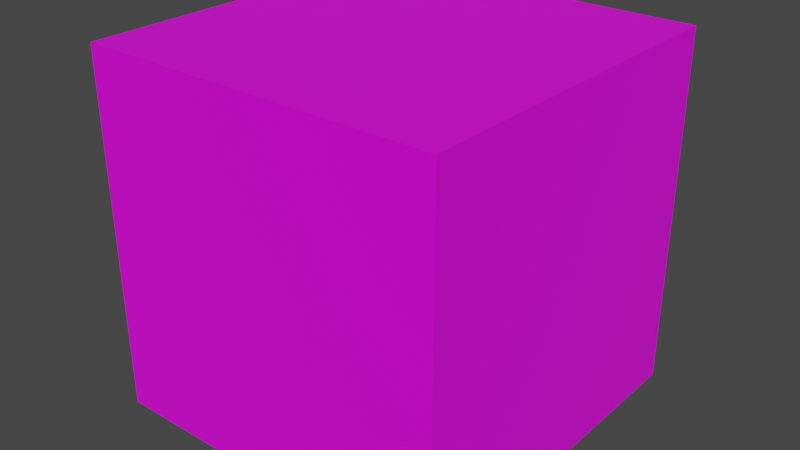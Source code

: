 # Source: dice.blend  (saved by Blender 2.93.20; exported with 4.5.12 LTS)
import bpy
from mathutils import Matrix  # noqa: F401  (used for matrix-valued properties, if any)

bpy.ops.wm.read_factory_settings(use_empty=True)
scene = bpy.context.scene
scene.name = 'Scene'

# ---- images (referenced by path relative to the original .blend; pixels are not part of the script)
import os
ASSET_DIR = os.environ.get("B2B_ASSET_DIR", "")  # directory of the original .blend (textures are referenced by path, not embedded)
HERE = os.path.dirname(os.path.abspath(__file__))  # packed textures are extracted next to this script under _unpacked/

def load_image(name, relpath, width, height, colorspace="sRGB"):
    """Load a texture the original file referenced (path relative to the .blend, or extracted next to this script)."""
    p = next((c for c in (os.path.join(HERE, relpath), os.path.join(ASSET_DIR, relpath)) if relpath and os.path.exists(c)), "")
    if p:
        img = bpy.data.images.load(p, check_existing=True)
        img.name = name
    else:  # same state as the original file: an image datablock whose file is absent (Cycles renders it pink)
        img = bpy.data.images.new(name, width, height)
        img.source = "FILE"
        img.filepath = "//" + (relpath or name)
    img.colorspace_settings.name = colorspace
    return img
img_dice_png_001 = load_image('dice.png.001', 'dice.png', 1024, 1024, 'sRGB')

# ---- materials (node trees are filled in below, after node groups)
mat_material = bpy.data.materials.new('Material')
mat_material.alpha_threshold = 0.0
mat_material.use_transparent_shadow = False
mat_material.line_color = (0.0, 0.0, 0.0, 1.0)

# ---- material node trees
mat_material.use_nodes = True; mat_material.node_tree.nodes.clear()
_N = mat_material.node_tree.nodes; _L = mat_material.node_tree.links
n0 = _N.new('ShaderNodeOutputMaterial'); n0.name = 'Material Output'; n0.location = (300, 300)
n1 = _N.new('ShaderNodeBsdfPrincipled'); n1.name = 'Principled BSDF'; n1.location = (10, 300)
n1.distribution = 'GGX'
n1.subsurface_method = 'BURLEY'
n1.inputs[2].default_value = 0.4
n1.inputs[3].default_value = 1.45
n1.inputs[27].default_value = (0.0, 0.0, 0.0, 1.0)
n1.inputs[28].default_value = 1.0
n2 = _N.new('ShaderNodeTexImage'); n2.name = 'Image Texture.001'; n2.location = (-358, 267)
n2.image = img_dice_png_001
_L.new(n1.outputs[0], n0.inputs[0])
_L.new(n2.outputs[0], n1.inputs[0])
n0.is_active_output = True

# ---- world
world_world = bpy.data.worlds.new('World'); scene.world = world_world
world_world.use_nodes = True; world_world.node_tree.nodes.clear()
_N = world_world.node_tree.nodes; _L = world_world.node_tree.links
n0 = _N.new('ShaderNodeOutputWorld'); n0.name = 'World Output'; n0.location = (300, 300)
n1 = _N.new('ShaderNodeBackground'); n1.name = 'Background'; n1.location = (10, 300)
n1.inputs[0].default_value = (0.05088, 0.05088, 0.05088, 1.0)
_L.new(n1.outputs[0], n0.inputs[0])
n0.is_active_output = True
world_world.color = (0.05088, 0.05088, 0.05088)
world_world.use_sun_shadow = False
world_world.sun_shadow_jitter_overblur = 0.0

# ---- meshes
me_cube = bpy.data.meshes.new('Cube')
me_cube.from_pydata([(1.0, 1.0, 1.0), (1.0, 1.0, -1.0), (1.0, -1.0, 1.0), (1.0, -1.0, -1.0), (-1.0, 1.0, 1.0), (-1.0, 1.0, -1.0), (-1.0, -1.0, 1.0), (-1.0, -1.0, -1.0)], [], [(0, 4, 6, 2), (3, 2, 6, 7), (7, 6, 4, 5), (5, 1, 3, 7), (1, 0, 2, 3), (5, 4, 0, 1)])
_uv = me_cube.uv_layers.new(name='UVMap')
_uv.uv.foreach_set('vector', [0.625, 0.5, 0.875, 0.5, 0.875, 0.75, 0.625, 0.75, 0.375, 0.75, 0.625, 0.75, 0.625, 1.0, 0.375, 1.0, 0.375, 0.0, 0.625, 0.0, 0.625, 0.25, 0.375, 0.25, 0.125, 0.5, 0.375, 0.5, 0.375, 0.75, 0.125, 0.75, 0.375, 0.5, 0.625, 0.5, 0.625, 0.75, 0.375, 0.75, 0.375, 0.25, 0.625, 0.25, 0.625, 0.5, 0.375, 0.5])
me_cube.materials.append(mat_material)
me_cube.use_remesh_preserve_volume = False
me_cube.use_remesh_preserve_attributes = False
me_cube.use_mirror_vertex_groups = False
me_cube.update()

# ---- objects
ob_cube = bpy.data.objects.new('Cube', me_cube)

# ---- transforms, parenting, visibility, modifiers, constraints
ob_cube.location = (0.0, 0.0, 0.0)
ob_cube.lock_rotations_4d = False
ob_cube.empty_display_type = 'ARROWS'
ob_cube.lineart.crease_threshold = 0.0

# ---- collection membership
scene.collection.objects.link(ob_cube)

# ---- scene / render settings (as saved in the file)
scene.frame_start = 1; scene.frame_end = 250; scene.frame_set(1)
scene.render.engine = 'BLENDER_EEVEE_NEXT'
scene.cycles.use_denoising = False
scene.cycles.samples = 128
scene.cycles.sampling_pattern = 'TABULATED_SOBOL'
scene.cycles.use_adaptive_sampling = False
scene.cycles.use_light_tree = False
scene.view_settings.view_transform = 'Filmic'
bpy.context.view_layer.update()

# ---- added for rendering (the .blend has no active camera and no usable light): camera, sun
cam_auto = bpy.data.cameras.new('AutoCamera')
cam_auto.lens = 50.0
cam_auto.sensor_width = 36.0
cam_auto.clip_end = 1000.0
ob_auto_camera = bpy.data.objects.new('AutoCamera', cam_auto)
scene.collection.objects.link(ob_auto_camera)
ob_auto_camera.location = (3.20507, -3.84609, 2.56406)
ob_auto_camera.rotation_euler = (1.09748, -7.21219e-08, 0.694738)
scene.camera = ob_auto_camera
light_auto_sun = bpy.data.lights.new('AutoSun', 'SUN')
light_auto_sun.energy = 3.0
light_auto_sun.angle = 0.0523599
ob_auto_sun = bpy.data.objects.new('AutoSun', light_auto_sun)
scene.collection.objects.link(ob_auto_sun)
ob_auto_sun.rotation_euler = (0.872665, 0.174533, 0.523599)
bpy.context.view_layer.update()
